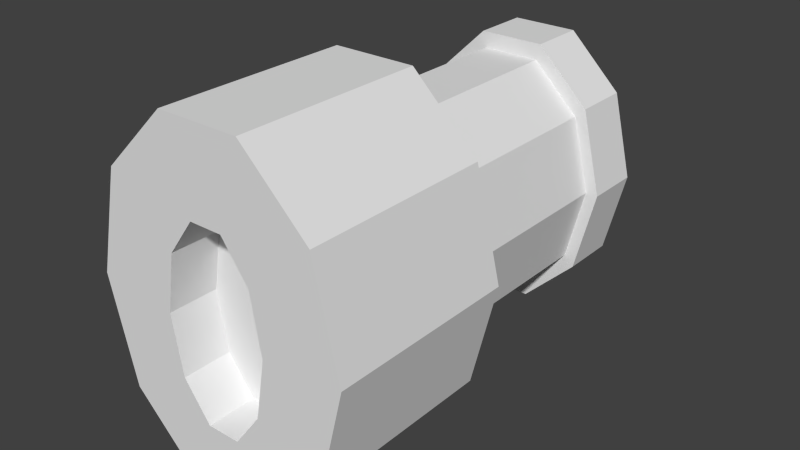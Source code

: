 # Source: fire_enemy_cannon.blend  (saved by Blender 2.73.0; exported with 4.5.12 LTS)
import bpy
from mathutils import Matrix  # noqa: F401  (used for matrix-valued properties, if any)

bpy.ops.wm.read_factory_settings(use_empty=True)
scene = bpy.context.scene
scene.name = 'Scene'

# ---- collections
col_collection_1 = bpy.data.collections.new('Collection 1'); scene.collection.children.link(col_collection_1)

# ---- materials (node trees are filled in below, after node groups)
mat_material = bpy.data.materials.new('Material')
mat_material.alpha_threshold = 0.0
mat_material.use_transparent_shadow = False
mat_material.roughness = 0.5
mat_material.line_color = (0.0, 0.0, 0.0, 1.0)

# ---- material node trees

# ---- world
world_world = bpy.data.worlds.new('World'); scene.world = world_world
world_world.color = (0.05088, 0.05088, 0.05088)
world_world.use_sun_shadow = False
world_world.sun_shadow_jitter_overblur = 0.0
world_world.cycles.sampling_method = 'MANUAL'
world_world.cycles.sample_map_resolution = 256

# ---- meshes
me_cube = bpy.data.meshes.new('Cube')
me_cube.from_pydata([(-0.4082, 3.119, 0.7525), (-0.5045, 3.119, -0.01749), (-0.5045, -1.633, -0.01748), (-0.5045, 2.367, -0.01749), (-0.4082, -1.633, 0.7525), (-0.4082, 2.367, 0.7525), (-0.1559, -1.633, 1.228), (-0.1559, 2.367, 1.228), (0.1559, -1.633, 1.228), (0.1559, 2.367, 1.228), (0.4082, -1.633, 0.7525), (0.4082, 2.367, 0.7525), (0.5045, -1.633, -0.01749), (0.5045, 2.367, -0.01749), (0.4082, -1.633, -0.7875), (0.4082, 2.367, -0.7875), (0.1559, -1.633, -1.263), (0.1559, 2.367, -1.263), (-0.1559, -1.633, -1.263), (-0.1559, 2.367, -1.263), (-0.4082, -1.633, -0.7875), (-0.4082, 2.367, -0.7875), (-0.1559, 3.119, 1.228), (0.1559, 3.119, 1.228), (0.4082, 3.119, 0.7525), (0.5045, 3.119, -0.01749), (0.4082, 3.119, -0.7875), (0.1559, 3.119, -1.263), (-0.1559, 3.119, -1.263), (-0.4082, 3.119, -0.7875), (-0.7129, -1.633, -0.01748), (-0.5768, -1.633, 1.071), (-0.2203, -1.633, 1.743), (0.2203, -1.633, 1.743), (0.5768, -1.633, 1.071), (0.7129, -1.633, -0.01749), (0.5768, -1.633, -1.106), (0.2203, -1.633, -1.778), (-0.2203, -1.633, -1.778), (-0.5768, -1.633, -1.106), (-0.7129, -2.705, -0.01748), (-0.5768, -2.705, 1.071), (-0.2203, -2.705, 1.743), (0.2203, -2.705, 1.743), (0.5768, -2.705, 1.071), (0.7129, -2.705, -0.01749), (0.5768, -2.705, -1.106), (0.2203, -2.705, -1.778), (-0.2203, -2.705, -1.778), (-0.5768, -2.705, -1.106), (-0.4626, 3.119, 0.8552), (-0.5718, 3.119, -0.01749), (-0.5718, 2.367, -0.01749), (-0.4626, 2.367, 0.8552), (-0.1767, 2.367, 1.395), (0.1767, 2.367, 1.395), (0.4626, 2.367, 0.8552), (0.5718, 2.367, -0.01749), (0.4626, 2.367, -0.8902), (0.1767, 2.367, -1.43), (-0.1767, 2.367, -1.43), (-0.4626, 2.367, -0.8902), (-0.1767, 3.119, 1.395), (0.1767, 3.119, 1.395), (0.4626, 3.119, 0.8552), (0.5718, 3.119, -0.01749), (0.4626, 3.119, -0.8902), (0.1767, 3.119, -1.43), (-0.1767, 3.119, -1.43), (-0.4626, 3.119, -0.8902), (-0.2847, -2.705, 0.06994), (-0.2303, -2.705, 0.6739), (-0.08798, -2.705, 1.047), (0.08798, -2.705, 1.047), (0.2303, -2.705, 0.6739), (0.2847, -2.705, 0.06994), (0.2303, -2.705, -0.534), (0.08798, -2.705, -0.9073), (-0.08798, -2.705, -0.9073), (-0.2303, -2.705, -0.534), (-0.2847, -2.067, 0.06994), (-0.2303, -2.067, 0.6739), (-0.08798, -2.067, 1.047), (0.08798, -2.067, 1.047), (0.2303, -2.067, 0.6739), (0.2847, -2.067, 0.06994), (0.2303, -2.067, -0.534), (0.08798, -2.067, -0.9073), (-0.08798, -2.067, -0.9073), (-0.2303, -2.067, -0.534), (-0.7129, -0.2272, -0.01748), (-0.5768, -0.2272, 1.071), (-0.2203, -0.2272, 1.743), (0.2203, -0.2272, 1.743), (0.5768, -0.2272, 1.071), (0.7129, -0.2272, -0.01749), (0.5768, -0.2272, -1.106), (0.2203, -0.2272, -1.778), (-0.2203, -0.2272, -1.778), (-0.5768, -0.2272, -1.106)], [], [(5, 53, 52, 3), (2, 4, 5, 3), (27, 67, 68, 28), (4, 6, 7, 5), (1, 51, 50, 0), (6, 8, 9, 7), (9, 55, 54, 7), (8, 10, 11, 9), (24, 64, 65, 25), (10, 12, 13, 11), (15, 58, 57, 13), (12, 14, 15, 13), (35, 45, 46, 36), (28, 68, 69, 29), (14, 16, 17, 15), (0, 50, 62, 22), (0, 22, 23, 24, 25, 26, 27, 28, 29, 1), (16, 18, 19, 17), (7, 54, 53, 5), (20, 2, 3, 21), (18, 20, 21, 19), (21, 61, 60, 19), (46, 76, 77, 47), (30, 40, 41, 31), (36, 46, 47, 37), (31, 41, 42, 32), (37, 47, 48, 38), (32, 42, 43, 33), (38, 48, 49, 39), (33, 43, 44, 34), (39, 49, 40, 30), (34, 44, 45, 35), (56, 64, 63, 55), (55, 63, 62, 54), (58, 66, 65, 57), (59, 67, 66, 58), (53, 50, 51, 52), (60, 68, 67, 59), (61, 69, 68, 60), (54, 62, 50, 53), (52, 51, 69, 61), (57, 65, 64, 56), (17, 59, 58, 15), (23, 63, 64, 24), (11, 56, 55, 9), (26, 66, 67, 27), (19, 60, 59, 17), (29, 69, 51, 1), (22, 62, 63, 23), (13, 57, 56, 11), (25, 65, 66, 26), (3, 52, 61, 21), (79, 89, 80, 70), (41, 71, 72, 42), (47, 77, 78, 48), (42, 72, 73, 43), (48, 78, 79, 49), (43, 73, 74, 44), (49, 79, 70, 40), (44, 74, 75, 45), (45, 75, 76, 46), (40, 70, 71, 41), (80, 89, 88, 87, 86, 85, 84, 83, 82, 81), (74, 84, 85, 75), (75, 85, 86, 76), (70, 80, 81, 71), (76, 86, 87, 77), (71, 81, 82, 72), (77, 87, 88, 78), (72, 82, 83, 73), (78, 88, 89, 79), (73, 83, 84, 74), (37, 97, 96, 36), (32, 92, 91, 31), (38, 98, 97, 37), (33, 93, 92, 32), (39, 99, 98, 38), (34, 94, 93, 33), (30, 90, 99, 39), (35, 95, 94, 34), (35, 36, 96, 95), (31, 91, 90, 30)])
me_cube.materials.append(mat_material)
me_cube.use_remesh_preserve_volume = False
me_cube.use_remesh_preserve_attributes = False
me_cube.use_mirror_vertex_groups = False
me_cube.update()

# ---- objects
ob_firecannon = bpy.data.objects.new('FireCannon', me_cube)

# ---- transforms, parenting, visibility, modifiers, constraints
ob_firecannon.location = (0.0, 0.0, 0.0)
ob_firecannon.scale = (1.0, 0.4119, -0.5151)
ob_firecannon.lock_rotations_4d = False
ob_firecannon.empty_display_type = 'ARROWS'
ob_firecannon.lineart.crease_threshold = 0.0

# ---- collection membership
col_collection_1.objects.link(ob_firecannon)

# ---- scene / render settings (as saved in the file)
scene.frame_start = 1; scene.frame_end = 250; scene.frame_set(1)
scene.render.engine = 'BLENDER_EEVEE_NEXT'
scene.render.image_settings.color_mode = 'RGB'
scene.render.image_settings.compression = 90
scene.render.resolution_percentage = 50
scene.render.dither_intensity = 0.0
scene.cycles.use_denoising = False
scene.cycles.samples = 10
scene.cycles.sampling_pattern = 'TABULATED_SOBOL'
scene.cycles.light_sampling_threshold = 0.0
scene.cycles.use_adaptive_sampling = False
scene.cycles.use_light_tree = False
scene.cycles.blur_glossy = 0.0
scene.cycles.volume_bounces = 1
scene.cycles.pixel_filter_type = 'GAUSSIAN'
scene.cycles.sample_clamp_indirect = 0.0
scene.view_settings.view_transform = 'Standard'
bpy.context.view_layer.update()

# ---- added for rendering (the .blend has no active camera and no usable light): camera, sun
cam_auto = bpy.data.cameras.new('AutoCamera')
cam_auto.lens = 50.0
cam_auto.sensor_width = 36.0
cam_auto.clip_end = 1000.0
ob_auto_camera = bpy.data.objects.new('AutoCamera', cam_auto)
scene.collection.objects.link(ob_auto_camera)
ob_auto_camera.location = (3.07951, -3.6103, 2.47262)
ob_auto_camera.rotation_euler = (1.09748, -7.21219e-08, 0.694738)
scene.camera = ob_auto_camera
light_auto_sun = bpy.data.lights.new('AutoSun', 'SUN')
light_auto_sun.energy = 3.0
light_auto_sun.angle = 0.0523599
ob_auto_sun = bpy.data.objects.new('AutoSun', light_auto_sun)
scene.collection.objects.link(ob_auto_sun)
ob_auto_sun.rotation_euler = (0.872665, 0.174533, 0.523599)
bpy.context.view_layer.update()
